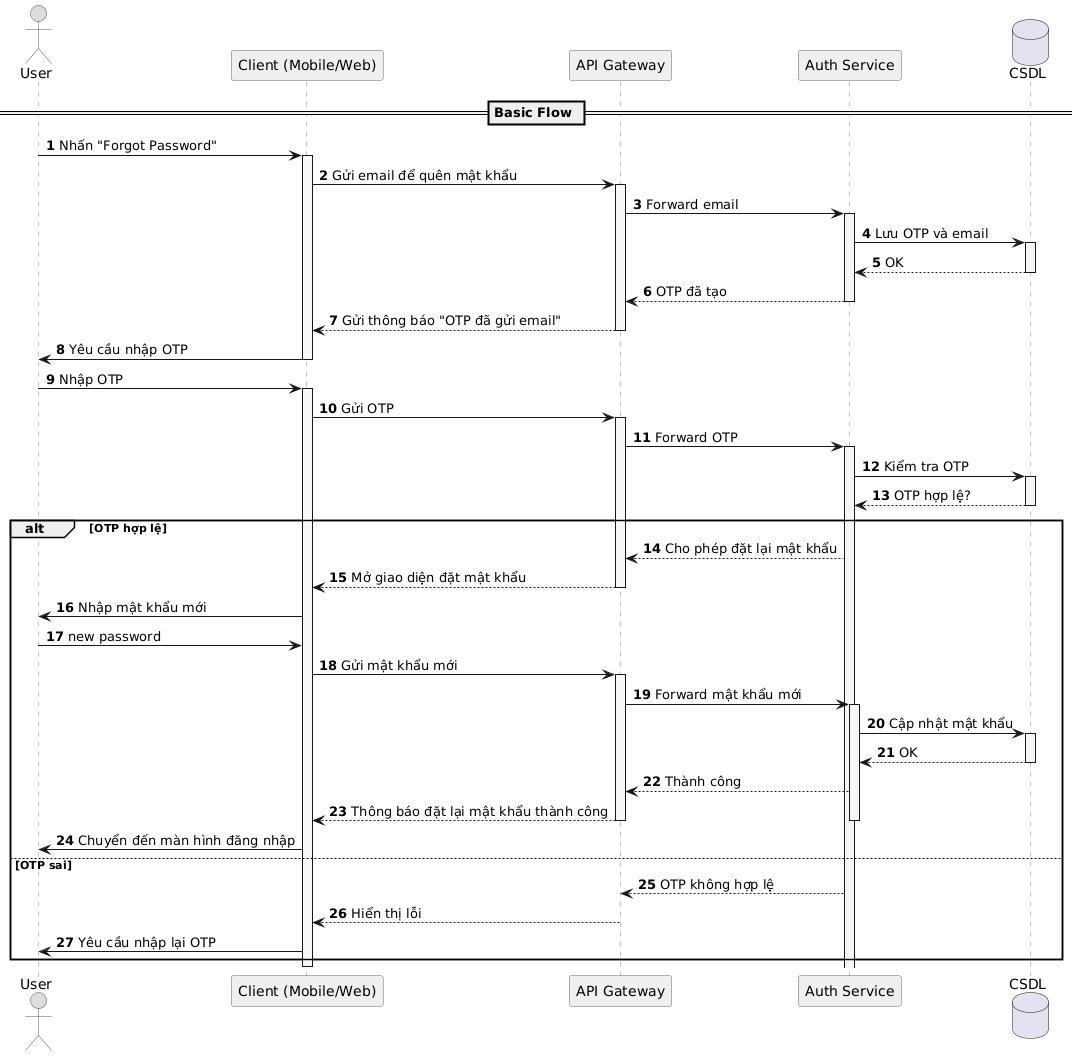

The diagram above was rendered by PlantUML. Its source (embedded in the PNG):
@startuml
autonumber

skinparam sequence {
    LifelineBorderColor #888
    LifelineBackgroundColor #F7F7F7
    ParticipantBorderColor #666
    ParticipantBackgroundColor #EFEFEF
    ActorBorderColor #555
    ActorBackgroundColor #DDDDDD
    ActivationBorderColor #555
    ActivationBackgroundColor #FFE6B3
}

actor User
participant "Client (Mobile/Web)" as Client
participant "API Gateway" as APIGW
participant "Auth Service" as Auth
database "CSDL" as DB

== Basic Flow ==

User -> Client : Nhấn "Forgot Password"
activate Client

Client -> APIGW : Gửi email để quên mật khẩu
activate APIGW

APIGW -> Auth : Forward email
activate Auth

Auth -> DB : Lưu OTP và email
activate DB
DB --> Auth : OK
deactivate DB

Auth --> APIGW : OTP đã tạo
deactivate Auth

APIGW --> Client : Gửi thông báo "OTP đã gửi email"
deactivate APIGW

Client -> User : Yêu cầu nhập OTP
deactivate Client

User -> Client : Nhập OTP
activate Client

Client -> APIGW : Gửi OTP
activate APIGW

APIGW -> Auth : Forward OTP
activate Auth

Auth -> DB : Kiểm tra OTP
activate DB
DB --> Auth : OTP hợp lệ?
deactivate DB

alt OTP hợp lệ
    Auth --> APIGW : Cho phép đặt lại mật khẩu
    APIGW --> Client : Mở giao diện đặt mật khẩu
    deactivate APIGW

    Client -> User : Nhập mật khẩu mới
    User -> Client : new password
    Client -> APIGW : Gửi mật khẩu mới
    activate APIGW

    APIGW -> Auth : Forward mật khẩu mới
    activate Auth
    Auth -> DB : Cập nhật mật khẩu
    activate DB
    DB --> Auth : OK
    deactivate DB

    Auth --> APIGW : Thành công
    APIGW --> Client : Thông báo đặt lại mật khẩu thành công
    deactivate Auth
    deactivate APIGW
    Client -> User : Chuyển đến màn hình đăng nhập
else OTP sai
    Auth --> APIGW : OTP không hợp lệ
    APIGW --> Client : Hiển thị lỗi
    Client -> User : Yêu cầu nhập lại OTP
end

deactivate Client
@enduml